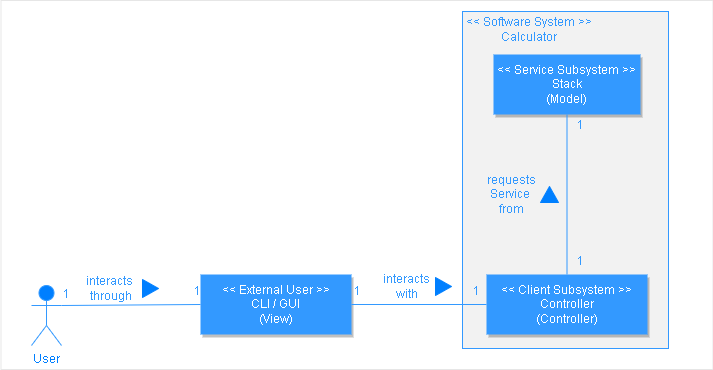

The diagram above was exported from draw.io. Its source (the exported page's mxGraphModel, read from the mxfile embedded in the PNG):
<mxGraphModel dx="1138" dy="510" grid="0" gridSize="10" guides="1" tooltips="1" connect="1" arrows="1" fold="1" page="1" pageScale="1" pageWidth="850" pageHeight="1100" math="0" shadow="0">
  <root>
    <mxCell id="0" />
    <mxCell id="1" parent="0" />
    <mxCell id="yGkvcbBQF6PQLVqutwsw-1" value="" style="rounded=0;whiteSpace=wrap;html=1;fontColor=#007FFF;strokeColor=#E6E6E6;fillColor=none;" parent="1" vertex="1">
      <mxGeometry x="21.5" y="18" width="712" height="369" as="geometry" />
    </mxCell>
    <mxCell id="yGkvcbBQF6PQLVqutwsw-31" value="" style="rounded=0;whiteSpace=wrap;html=1;shadow=0;fontColor=#FFFFFF;strokeColor=#3399FF;fillColor=#F2F2F2;" parent="1" vertex="1">
      <mxGeometry x="483" y="29" width="206" height="337" as="geometry" />
    </mxCell>
    <mxCell id="yGkvcbBQF6PQLVqutwsw-2" value="&lt;font color=&quot;#007fff&quot;&gt;User&lt;br&gt;&lt;/font&gt;" style="shape=umlActor;verticalLabelPosition=bottom;verticalAlign=top;html=1;outlineConnect=0;strokeColor=#3399FF;fillColor=#007FFF;" parent="1" vertex="1">
      <mxGeometry x="52" y="303" width="30" height="60" as="geometry" />
    </mxCell>
    <mxCell id="yGkvcbBQF6PQLVqutwsw-3" value="&lt;font color=&quot;#ffffff&quot;&gt;&amp;lt;&amp;lt; External User &amp;gt;&amp;gt;&lt;br&gt;CLI / GUI&lt;br&gt;(View)&lt;br&gt;&lt;/font&gt;" style="rounded=0;whiteSpace=wrap;html=1;fontColor=#3399FF;strokeColor=none;fillColor=#3399FF;shadow=1;" parent="1" vertex="1">
      <mxGeometry x="221" y="292" width="151" height="60" as="geometry" />
    </mxCell>
    <mxCell id="yGkvcbBQF6PQLVqutwsw-4" value="&lt;font color=&quot;#ffffff&quot;&gt;&amp;lt;&amp;lt; Client Subsystem &amp;gt;&amp;gt;&lt;br&gt;Controller&lt;br&gt;(Controller)&lt;br&gt;&lt;/font&gt;" style="rounded=0;whiteSpace=wrap;html=1;fontColor=#3399FF;strokeColor=none;fillColor=#3399FF;shadow=1;" parent="1" vertex="1">
      <mxGeometry x="507" y="292" width="161" height="60" as="geometry" />
    </mxCell>
    <mxCell id="yGkvcbBQF6PQLVqutwsw-5" value="&lt;font color=&quot;#ffffff&quot;&gt;&amp;lt;&amp;lt; Service Subsystem &amp;gt;&amp;gt;&lt;br&gt;Stack&lt;br&gt;(Model)&lt;br&gt;&lt;/font&gt;" style="rounded=0;whiteSpace=wrap;html=1;fontColor=#3399FF;strokeColor=none;fillColor=#3399FF;shadow=1;" parent="1" vertex="1">
      <mxGeometry x="514" y="72" width="147" height="60" as="geometry" />
    </mxCell>
    <mxCell id="yGkvcbBQF6PQLVqutwsw-6" value="" style="endArrow=none;html=1;rounded=0;fontColor=#3399FF;strokeColor=#3399FF;entryX=0.5;entryY=1;entryDx=0;entryDy=0;exitX=0.5;exitY=0;exitDx=0;exitDy=0;" parent="1" source="yGkvcbBQF6PQLVqutwsw-4" target="yGkvcbBQF6PQLVqutwsw-5" edge="1">
      <mxGeometry width="50" height="50" relative="1" as="geometry">
        <mxPoint x="385" y="238" as="sourcePoint" />
        <mxPoint x="435" y="188" as="targetPoint" />
      </mxGeometry>
    </mxCell>
    <mxCell id="yGkvcbBQF6PQLVqutwsw-7" value="" style="endArrow=none;html=1;rounded=0;fontColor=#3399FF;strokeColor=#3399FF;entryX=0;entryY=0.5;entryDx=0;entryDy=0;exitX=1;exitY=0.5;exitDx=0;exitDy=0;endFill=0;" parent="1" source="yGkvcbBQF6PQLVqutwsw-3" target="yGkvcbBQF6PQLVqutwsw-4" edge="1">
      <mxGeometry width="50" height="50" relative="1" as="geometry">
        <mxPoint x="512.5" y="249" as="sourcePoint" />
        <mxPoint x="512.5" y="186" as="targetPoint" />
      </mxGeometry>
    </mxCell>
    <mxCell id="yGkvcbBQF6PQLVqutwsw-8" value="" style="endArrow=none;html=1;rounded=0;fontColor=#3399FF;strokeColor=#3399FF;entryX=0;entryY=0.5;entryDx=0;entryDy=0;exitX=1;exitY=0.3333333333333333;exitDx=0;exitDy=0;exitPerimeter=0;" parent="1" source="yGkvcbBQF6PQLVqutwsw-2" target="yGkvcbBQF6PQLVqutwsw-3" edge="1">
      <mxGeometry width="50" height="50" relative="1" as="geometry">
        <mxPoint x="323.5" y="302" as="sourcePoint" />
        <mxPoint x="323.5" y="240" as="targetPoint" />
      </mxGeometry>
    </mxCell>
    <mxCell id="yGkvcbBQF6PQLVqutwsw-9" value="1" style="text;html=1;align=center;verticalAlign=middle;resizable=0;points=[];autosize=1;strokeColor=none;fillColor=none;fontColor=#3399FF;" parent="1" vertex="1">
      <mxGeometry x="78" y="303" width="17" height="18" as="geometry" />
    </mxCell>
    <mxCell id="yGkvcbBQF6PQLVqutwsw-10" value="1" style="text;html=1;align=center;verticalAlign=middle;resizable=0;points=[];autosize=1;strokeColor=none;fillColor=none;fontColor=#3399FF;" parent="1" vertex="1">
      <mxGeometry x="209" y="300" width="17" height="18" as="geometry" />
    </mxCell>
    <mxCell id="yGkvcbBQF6PQLVqutwsw-25" value="1" style="text;html=1;align=center;verticalAlign=middle;resizable=0;points=[];autosize=1;strokeColor=none;fillColor=none;fontColor=#3399FF;" parent="1" vertex="1">
      <mxGeometry x="369" y="300" width="17" height="18" as="geometry" />
    </mxCell>
    <mxCell id="yGkvcbBQF6PQLVqutwsw-26" value="1" style="text;html=1;align=center;verticalAlign=middle;resizable=0;points=[];autosize=1;strokeColor=none;fillColor=none;fontColor=#3399FF;" parent="1" vertex="1">
      <mxGeometry x="488" y="300" width="17" height="18" as="geometry" />
    </mxCell>
    <mxCell id="yGkvcbBQF6PQLVqutwsw-27" value="1" style="text;html=1;align=center;verticalAlign=middle;resizable=0;points=[];autosize=1;strokeColor=none;fillColor=none;fontColor=#3399FF;" parent="1" vertex="1">
      <mxGeometry x="592" y="270" width="17" height="18" as="geometry" />
    </mxCell>
    <mxCell id="yGkvcbBQF6PQLVqutwsw-28" value="1" style="text;html=1;align=center;verticalAlign=middle;resizable=0;points=[];autosize=1;strokeColor=none;fillColor=none;fontColor=#3399FF;" parent="1" vertex="1">
      <mxGeometry x="592" y="134" width="17" height="18" as="geometry" />
    </mxCell>
    <mxCell id="yGkvcbBQF6PQLVqutwsw-22" value="interacts&lt;br&gt;with" style="text;html=1;align=center;verticalAlign=middle;resizable=0;points=[];autosize=1;strokeColor=none;fillColor=none;fontColor=#3399FF;" parent="1" vertex="1">
      <mxGeometry x="399" y="288" width="55" height="32" as="geometry" />
    </mxCell>
    <mxCell id="yGkvcbBQF6PQLVqutwsw-23" value="" style="verticalLabelPosition=bottom;verticalAlign=top;html=1;shape=mxgraph.basic.acute_triangle;dx=0.5;fontColor=#3399FF;strokeColor=#007FFF;fillColor=#007FFF;rotation=90;" parent="1" vertex="1">
      <mxGeometry x="455" y="296" width="18" height="16" as="geometry" />
    </mxCell>
    <mxCell id="yGkvcbBQF6PQLVqutwsw-29" value="requests&lt;br&gt;Service &lt;br&gt;from" style="text;html=1;align=center;verticalAlign=middle;resizable=0;points=[];autosize=1;strokeColor=none;fillColor=none;fontColor=#3399FF;" parent="1" vertex="1">
      <mxGeometry x="504" y="189" width="56" height="46" as="geometry" />
    </mxCell>
    <mxCell id="yGkvcbBQF6PQLVqutwsw-30" value="" style="verticalLabelPosition=bottom;verticalAlign=top;html=1;shape=mxgraph.basic.acute_triangle;dx=0.5;fontColor=#3399FF;strokeColor=#007FFF;fillColor=#007FFF;rotation=0;" parent="1" vertex="1">
      <mxGeometry x="561" y="204" width="18" height="16" as="geometry" />
    </mxCell>
    <mxCell id="yGkvcbBQF6PQLVqutwsw-15" value="interacts &lt;br&gt;through" style="text;html=1;align=center;verticalAlign=middle;resizable=0;points=[];autosize=1;strokeColor=none;fillColor=none;fontColor=#3399FF;" parent="1" vertex="1">
      <mxGeometry x="103" y="290" width="55" height="32" as="geometry" />
    </mxCell>
    <mxCell id="yGkvcbBQF6PQLVqutwsw-17" value="" style="verticalLabelPosition=bottom;verticalAlign=top;html=1;shape=mxgraph.basic.acute_triangle;dx=0.5;fontColor=#3399FF;strokeColor=#007FFF;fillColor=#007FFF;rotation=90;" parent="1" vertex="1">
      <mxGeometry x="162" y="298" width="18" height="16" as="geometry" />
    </mxCell>
    <mxCell id="yGkvcbBQF6PQLVqutwsw-33" value="&amp;lt;&amp;lt; Software System &amp;gt;&amp;gt;&lt;br&gt;Calculator" style="text;html=1;align=center;verticalAlign=middle;resizable=0;points=[];autosize=1;strokeColor=none;fillColor=none;fontColor=#3399FF;" parent="1" vertex="1">
      <mxGeometry x="481" y="31" width="135" height="32" as="geometry" />
    </mxCell>
  </root>
</mxGraphModel>